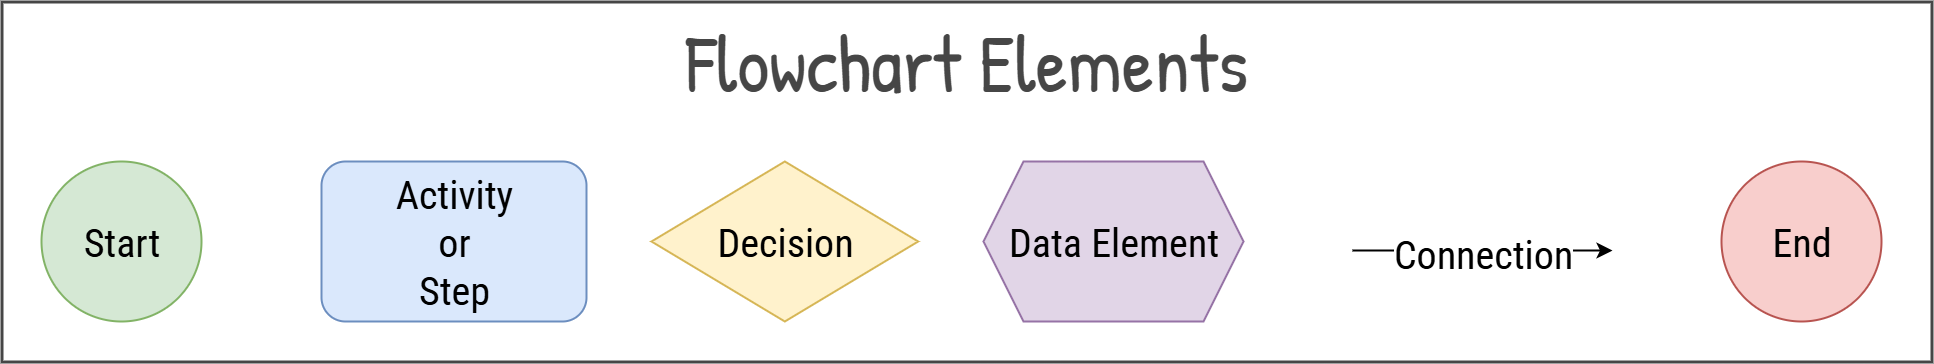

The diagram above was exported from draw.io. Its source (the exported page's mxGraphModel, read from the mxfile embedded in the PNG):
<mxGraphModel dx="2848" dy="2692" grid="1" gridSize="10" guides="1" tooltips="1" connect="1" arrows="1" fold="1" page="1" pageScale="1" pageWidth="1080" pageHeight="1950" background="#ffffff" math="0" shadow="0">
  <root>
    <mxCell id="0" />
    <mxCell id="1" parent="0" />
    <mxCell id="HoEYIyQe-jsy6Zg8Y5hx-555" parent="1" style="rounded=0;whiteSpace=wrap;html=1;strokeColor=#464646;strokeWidth=3;fontStyle=1;fontFamily=Roboto Condensed;fontSource=https%3A%2F%2Ffonts.googleapis.com%2Fcss%3Ffamily%3DRoboto%2BCondensed;fontSize=40;" value="" vertex="1">
      <mxGeometry height="360" width="1930" x="1160" y="280" as="geometry" />
    </mxCell>
    <mxCell id="HoEYIyQe-jsy6Zg8Y5hx-556" parent="1" style="text;fontFamily=Patrick Hand;fontSource=https%3A%2F%2Ffonts.googleapis.com%2Fcss%3Ffamily%3DPatrick%2BHand;fontSize=80;whiteSpace=wrap;align=center;verticalAlign=middle;fontColor=light-dark(#464646,#FFFFFF);fontStyle=0" value="Flowchart Elements" vertex="1">
      <mxGeometry height="120" width="1930" x="1160" y="280" as="geometry" />
    </mxCell>
    <mxCell id="HoEYIyQe-jsy6Zg8Y5hx-557" parent="1" style="rounded=1;whiteSpace=wrap;html=1;fontSize=40;strokeWidth=2;fillColor=#dae8fc;strokeColor=#6c8ebf;fontFamily=Roboto Condensed;fontSource=https%3A%2F%2Ffonts.googleapis.com%2Fcss%3Ffamily%3DRoboto%2BCondensed;" value="Activity&lt;br&gt;or&lt;br&gt;Step" vertex="1">
      <mxGeometry height="160" width="265" x="1480" y="440" as="geometry" />
    </mxCell>
    <mxCell id="HoEYIyQe-jsy6Zg8Y5hx-558" parent="1" style="ellipse;whiteSpace=wrap;html=1;aspect=fixed;fontSize=40;strokeWidth=2;fillColor=#d5e8d4;strokeColor=#82b366;fontFamily=Roboto Condensed;fontSource=https%3A%2F%2Ffonts.googleapis.com%2Fcss%3Ffamily%3DRoboto%2BCondensed;" value="Start" vertex="1">
      <mxGeometry height="160" width="160" x="1200" y="440" as="geometry" />
    </mxCell>
    <mxCell id="HoEYIyQe-jsy6Zg8Y5hx-559" parent="1" style="ellipse;whiteSpace=wrap;html=1;aspect=fixed;fontSize=40;strokeWidth=2;fillColor=#f8cecc;strokeColor=#b85450;fontFamily=Roboto Condensed;fontSource=https%3A%2F%2Ffonts.googleapis.com%2Fcss%3Ffamily%3DRoboto%2BCondensed;" value="End" vertex="1">
      <mxGeometry height="160" width="160" x="2880" y="440" as="geometry" />
    </mxCell>
    <mxCell id="HoEYIyQe-jsy6Zg8Y5hx-560" parent="1" style="rhombus;whiteSpace=wrap;html=1;fontSize=40;strokeWidth=2;fillColor=#fff2cc;strokeColor=#d6b656;fontFamily=Roboto Condensed;fontSource=https%3A%2F%2Ffonts.googleapis.com%2Fcss%3Ffamily%3DRoboto%2BCondensed;" value="Decision" vertex="1">
      <mxGeometry height="160" width="266.67" x="1810" y="440" as="geometry" />
    </mxCell>
    <mxCell id="HoEYIyQe-jsy6Zg8Y5hx-561" parent="1" style="shape=hexagon;perimeter=hexagonPerimeter2;whiteSpace=wrap;html=1;fixedSize=1;size=40;fontSize=40;strokeWidth=2;fillColor=#e1d5e7;strokeColor=#9673a6;fontFamily=Roboto Condensed;fontSource=https%3A%2F%2Ffonts.googleapis.com%2Fcss%3Ffamily%3DRoboto%2BCondensed;" value="Data Element" vertex="1">
      <mxGeometry height="160" width="260" x="2142" y="440" as="geometry" />
    </mxCell>
    <mxCell id="HoEYIyQe-jsy6Zg8Y5hx-562" edge="1" parent="1" style="edgeStyle=none;shape=connector;rounded=1;html=1;strokeColor=default;strokeWidth=2;align=center;verticalAlign=middle;fontFamily=Roboto Condensed;fontSize=40;fontColor=default;labelBackgroundColor=default;startSize=10;endArrow=classic;endSize=10;fontSource=https%3A%2F%2Ffonts.googleapis.com%2Fcss%3Ffamily%3DRoboto%2BCondensed;">
      <mxGeometry relative="1" as="geometry">
        <mxPoint x="2511" y="529" as="sourcePoint" />
        <mxPoint x="2771" y="529" as="targetPoint" />
      </mxGeometry>
    </mxCell>
    <mxCell id="HoEYIyQe-jsy6Zg8Y5hx-563" connectable="0" parent="HoEYIyQe-jsy6Zg8Y5hx-562" style="edgeLabel;html=1;align=center;verticalAlign=middle;resizable=0;points=[];fontFamily=Roboto Condensed;fontSize=40;fontColor=default;labelBackgroundColor=default;fillColor=none;gradientColor=none;fontSource=https%3A%2F%2Ffonts.googleapis.com%2Fcss%3Ffamily%3DRoboto%2BCondensed;" value="Connection" vertex="1">
      <mxGeometry relative="1" x="-0.305" as="geometry">
        <mxPoint x="36" y="1" as="offset" />
      </mxGeometry>
    </mxCell>
  </root>
</mxGraphModel>